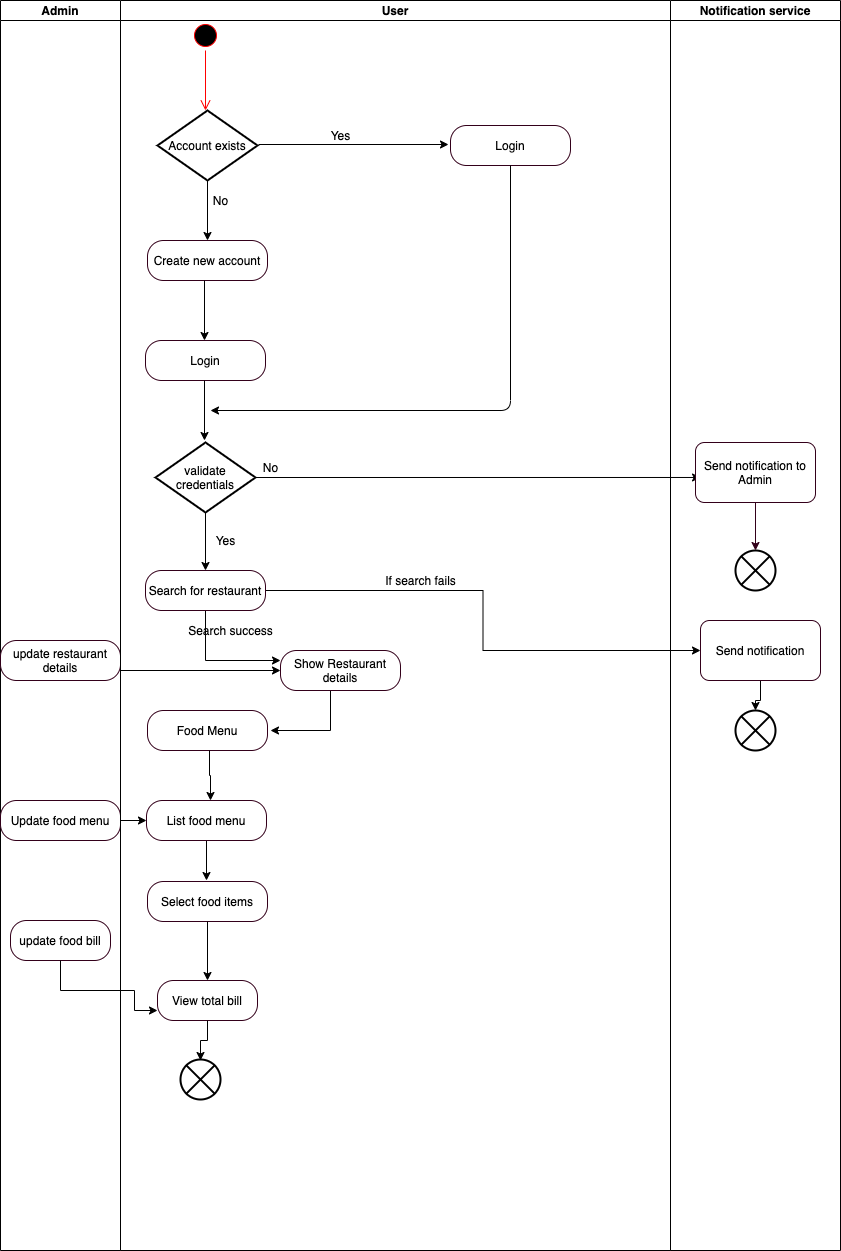

The diagram above was exported from draw.io. Its source (the exported page's mxGraphModel, read from the mxfile embedded in the PNG):
<mxGraphModel dx="1426" dy="620" grid="1" gridSize="10" guides="1" tooltips="1" connect="1" arrows="1" fold="1" page="1" pageScale="1" pageWidth="827" pageHeight="1169" math="0" shadow="0">
  <root>
    <mxCell id="0" />
    <mxCell id="1" parent="0" />
    <mxCell id="6i8Cs4Eozq2h0kObCnlc-2" value="" style="ellipse;html=1;shape=startState;fillColor=#000000;strokeColor=#ff0000;" vertex="1" parent="1">
      <mxGeometry x="200" y="90" width="30" height="30" as="geometry" />
    </mxCell>
    <mxCell id="6i8Cs4Eozq2h0kObCnlc-3" value="" style="edgeStyle=orthogonalEdgeStyle;html=1;verticalAlign=bottom;endArrow=open;endSize=8;strokeColor=#ff0000;" edge="1" source="6i8Cs4Eozq2h0kObCnlc-2" parent="1">
      <mxGeometry relative="1" as="geometry">
        <mxPoint x="215" y="180" as="targetPoint" />
      </mxGeometry>
    </mxCell>
    <mxCell id="6i8Cs4Eozq2h0kObCnlc-4" value="Account exists" style="strokeWidth=2;html=1;shape=mxgraph.flowchart.decision;whiteSpace=wrap;fillColor=#FFFFFF;" vertex="1" parent="1">
      <mxGeometry x="167" y="180" width="100" height="70" as="geometry" />
    </mxCell>
    <mxCell id="6i8Cs4Eozq2h0kObCnlc-5" value="Create new account" style="rounded=1;whiteSpace=wrap;html=1;arcSize=40;fontColor=#000000;fillColor=#FFFFFF;strokeColor=#33001A;" vertex="1" parent="1">
      <mxGeometry x="157" y="310" width="120" height="40" as="geometry" />
    </mxCell>
    <mxCell id="6i8Cs4Eozq2h0kObCnlc-6" value="" style="endArrow=classic;html=1;exitX=0.5;exitY=1;exitDx=0;exitDy=0;exitPerimeter=0;entryX=0.5;entryY=0;entryDx=0;entryDy=0;" edge="1" parent="1" source="6i8Cs4Eozq2h0kObCnlc-4" target="6i8Cs4Eozq2h0kObCnlc-5">
      <mxGeometry width="50" height="50" relative="1" as="geometry">
        <mxPoint x="340" y="290" as="sourcePoint" />
        <mxPoint x="390" y="240" as="targetPoint" />
      </mxGeometry>
    </mxCell>
    <mxCell id="6i8Cs4Eozq2h0kObCnlc-7" value="No" style="text;html=1;align=center;verticalAlign=middle;resizable=0;points=[];autosize=1;strokeColor=none;" vertex="1" parent="1">
      <mxGeometry x="215" y="260" width="30" height="20" as="geometry" />
    </mxCell>
    <mxCell id="6i8Cs4Eozq2h0kObCnlc-8" value="" style="endArrow=classic;html=1;" edge="1" parent="1">
      <mxGeometry width="50" height="50" relative="1" as="geometry">
        <mxPoint x="268" y="214" as="sourcePoint" />
        <mxPoint x="458" y="214" as="targetPoint" />
      </mxGeometry>
    </mxCell>
    <mxCell id="6i8Cs4Eozq2h0kObCnlc-9" value="Yes" style="text;html=1;align=center;verticalAlign=middle;resizable=0;points=[];autosize=1;strokeColor=none;" vertex="1" parent="1">
      <mxGeometry x="330" y="195" width="40" height="20" as="geometry" />
    </mxCell>
    <mxCell id="6i8Cs4Eozq2h0kObCnlc-10" value="Login" style="rounded=1;whiteSpace=wrap;html=1;arcSize=40;fontColor=#000000;fillColor=#FFFFFF;strokeColor=#33001A;" vertex="1" parent="1">
      <mxGeometry x="460" y="195" width="120" height="40" as="geometry" />
    </mxCell>
    <mxCell id="6i8Cs4Eozq2h0kObCnlc-11" value="Login" style="rounded=1;whiteSpace=wrap;html=1;arcSize=40;fontColor=#000000;fillColor=#FFFFFF;strokeColor=#33001A;" vertex="1" parent="1">
      <mxGeometry x="155" y="410" width="120" height="40" as="geometry" />
    </mxCell>
    <mxCell id="6i8Cs4Eozq2h0kObCnlc-12" value="" style="endArrow=classic;html=1;exitX=0.5;exitY=1;exitDx=0;exitDy=0;exitPerimeter=0;entryX=0.5;entryY=0;entryDx=0;entryDy=0;" edge="1" parent="1">
      <mxGeometry width="50" height="50" relative="1" as="geometry">
        <mxPoint x="214" y="350" as="sourcePoint" />
        <mxPoint x="214" y="410" as="targetPoint" />
      </mxGeometry>
    </mxCell>
    <mxCell id="6i8Cs4Eozq2h0kObCnlc-14" value="validate&lt;br&gt;credentials" style="strokeWidth=2;html=1;shape=mxgraph.flowchart.decision;whiteSpace=wrap;fillColor=#FFFFFF;" vertex="1" parent="1">
      <mxGeometry x="165" y="512" width="100" height="70" as="geometry" />
    </mxCell>
    <mxCell id="6i8Cs4Eozq2h0kObCnlc-15" value="" style="endArrow=classic;html=1;exitX=0.5;exitY=1;exitDx=0;exitDy=0;exitPerimeter=0;entryX=0.5;entryY=0;entryDx=0;entryDy=0;" edge="1" parent="1">
      <mxGeometry width="50" height="50" relative="1" as="geometry">
        <mxPoint x="214" y="450" as="sourcePoint" />
        <mxPoint x="214" y="510" as="targetPoint" />
      </mxGeometry>
    </mxCell>
    <mxCell id="6i8Cs4Eozq2h0kObCnlc-16" value="" style="endArrow=classic;html=1;exitX=0.5;exitY=1;exitDx=0;exitDy=0;exitPerimeter=0;" edge="1" parent="1" source="6i8Cs4Eozq2h0kObCnlc-14">
      <mxGeometry width="50" height="50" relative="1" as="geometry">
        <mxPoint x="210" y="630" as="sourcePoint" />
        <mxPoint x="215" y="640" as="targetPoint" />
      </mxGeometry>
    </mxCell>
    <mxCell id="6i8Cs4Eozq2h0kObCnlc-17" value="Yes" style="text;html=1;align=center;verticalAlign=middle;resizable=0;points=[];autosize=1;strokeColor=none;" vertex="1" parent="1">
      <mxGeometry x="215" y="600" width="40" height="20" as="geometry" />
    </mxCell>
    <mxCell id="6i8Cs4Eozq2h0kObCnlc-18" value="No" style="text;html=1;align=center;verticalAlign=middle;resizable=0;points=[];autosize=1;strokeColor=none;" vertex="1" parent="1">
      <mxGeometry x="265" y="527" width="30" height="20" as="geometry" />
    </mxCell>
    <mxCell id="6i8Cs4Eozq2h0kObCnlc-19" value="" style="endArrow=classic;html=1;exitX=1;exitY=0.5;exitDx=0;exitDy=0;exitPerimeter=0;entryX=0.042;entryY=0.583;entryDx=0;entryDy=0;entryPerimeter=0;" edge="1" parent="1" source="6i8Cs4Eozq2h0kObCnlc-14" target="6i8Cs4Eozq2h0kObCnlc-20">
      <mxGeometry width="50" height="50" relative="1" as="geometry">
        <mxPoint x="224" y="360" as="sourcePoint" />
        <mxPoint x="360" y="547" as="targetPoint" />
      </mxGeometry>
    </mxCell>
    <mxCell id="6i8Cs4Eozq2h0kObCnlc-62" style="edgeStyle=orthogonalEdgeStyle;rounded=0;orthogonalLoop=1;jettySize=auto;html=1;entryX=0;entryY=0.25;entryDx=0;entryDy=0;" edge="1" parent="1" source="6i8Cs4Eozq2h0kObCnlc-23" target="6i8Cs4Eozq2h0kObCnlc-70">
      <mxGeometry relative="1" as="geometry">
        <mxPoint x="130" y="730" as="targetPoint" />
        <Array as="points">
          <mxPoint x="215" y="730" />
        </Array>
      </mxGeometry>
    </mxCell>
    <mxCell id="6i8Cs4Eozq2h0kObCnlc-85" style="edgeStyle=orthogonalEdgeStyle;rounded=0;orthogonalLoop=1;jettySize=auto;html=1;entryX=0;entryY=0.5;entryDx=0;entryDy=0;" edge="1" parent="1" source="6i8Cs4Eozq2h0kObCnlc-23" target="6i8Cs4Eozq2h0kObCnlc-80">
      <mxGeometry relative="1" as="geometry" />
    </mxCell>
    <mxCell id="6i8Cs4Eozq2h0kObCnlc-23" value="Search for restaurant" style="rounded=1;whiteSpace=wrap;html=1;arcSize=40;fontColor=#000000;fillColor=#FFFFFF;strokeColor=#33001A;" vertex="1" parent="1">
      <mxGeometry x="155" y="640" width="120" height="40" as="geometry" />
    </mxCell>
    <mxCell id="6i8Cs4Eozq2h0kObCnlc-24" value="Admin" style="swimlane;startSize=20;" vertex="1" parent="1">
      <mxGeometry x="10" y="70" width="120" height="1250" as="geometry">
        <mxRectangle y="20" width="30" height="670" as="alternateBounds" />
      </mxGeometry>
    </mxCell>
    <mxCell id="6i8Cs4Eozq2h0kObCnlc-61" value="update restaurant&lt;br&gt;details" style="rounded=1;whiteSpace=wrap;html=1;arcSize=40;fontColor=#000000;fillColor=#FFFFFF;strokeColor=#33001A;" vertex="1" parent="6i8Cs4Eozq2h0kObCnlc-24">
      <mxGeometry y="640" width="120" height="40" as="geometry" />
    </mxCell>
    <mxCell id="6i8Cs4Eozq2h0kObCnlc-68" value="Update food menu" style="rounded=1;whiteSpace=wrap;html=1;arcSize=40;fontColor=#000000;fillColor=#FFFFFF;strokeColor=#33001A;" vertex="1" parent="6i8Cs4Eozq2h0kObCnlc-24">
      <mxGeometry y="800" width="120" height="40" as="geometry" />
    </mxCell>
    <mxCell id="6i8Cs4Eozq2h0kObCnlc-76" value="update food bill" style="rounded=1;whiteSpace=wrap;html=1;arcSize=40;fontColor=#000000;fillColor=#FFFFFF;strokeColor=#33001A;" vertex="1" parent="6i8Cs4Eozq2h0kObCnlc-24">
      <mxGeometry x="10" y="920" width="100" height="40" as="geometry" />
    </mxCell>
    <mxCell id="6i8Cs4Eozq2h0kObCnlc-49" value="User" style="swimlane;startSize=20;" vertex="1" parent="1">
      <mxGeometry x="130" y="70" width="550" height="1250" as="geometry">
        <mxRectangle y="20" width="30" height="670" as="alternateBounds" />
      </mxGeometry>
    </mxCell>
    <mxCell id="6i8Cs4Eozq2h0kObCnlc-57" value="" style="endArrow=classic;html=1;exitX=0.5;exitY=1;exitDx=0;exitDy=0;" edge="1" parent="6i8Cs4Eozq2h0kObCnlc-49" source="6i8Cs4Eozq2h0kObCnlc-10">
      <mxGeometry width="50" height="50" relative="1" as="geometry">
        <mxPoint x="390" y="230" as="sourcePoint" />
        <mxPoint x="90" y="410" as="targetPoint" />
        <Array as="points">
          <mxPoint x="390" y="410" />
        </Array>
      </mxGeometry>
    </mxCell>
    <mxCell id="6i8Cs4Eozq2h0kObCnlc-63" value="Food Menu" style="rounded=1;whiteSpace=wrap;html=1;arcSize=40;fontColor=#000000;fillColor=#FFFFFF;strokeColor=#33001A;" vertex="1" parent="6i8Cs4Eozq2h0kObCnlc-49">
      <mxGeometry x="27" y="710" width="120" height="40" as="geometry" />
    </mxCell>
    <mxCell id="6i8Cs4Eozq2h0kObCnlc-74" value="Select food items" style="rounded=1;whiteSpace=wrap;html=1;arcSize=40;fontColor=#000000;fillColor=#FFFFFF;strokeColor=#33001A;" vertex="1" parent="6i8Cs4Eozq2h0kObCnlc-49">
      <mxGeometry x="27" y="881" width="120" height="40" as="geometry" />
    </mxCell>
    <mxCell id="6i8Cs4Eozq2h0kObCnlc-78" value="View total bill" style="rounded=1;whiteSpace=wrap;html=1;arcSize=40;fontColor=#000000;fillColor=#FFFFFF;strokeColor=#33001A;" vertex="1" parent="6i8Cs4Eozq2h0kObCnlc-49">
      <mxGeometry x="37" y="980" width="100" height="40" as="geometry" />
    </mxCell>
    <mxCell id="6i8Cs4Eozq2h0kObCnlc-77" style="edgeStyle=orthogonalEdgeStyle;rounded=0;orthogonalLoop=1;jettySize=auto;html=1;entryX=0.5;entryY=0;entryDx=0;entryDy=0;" edge="1" parent="6i8Cs4Eozq2h0kObCnlc-49" source="6i8Cs4Eozq2h0kObCnlc-74" target="6i8Cs4Eozq2h0kObCnlc-78">
      <mxGeometry relative="1" as="geometry">
        <Array as="points" />
      </mxGeometry>
    </mxCell>
    <mxCell id="6i8Cs4Eozq2h0kObCnlc-83" value="If search fails" style="text;html=1;align=center;verticalAlign=middle;resizable=0;points=[];autosize=1;strokeColor=none;" vertex="1" parent="6i8Cs4Eozq2h0kObCnlc-49">
      <mxGeometry x="255" y="570" width="90" height="20" as="geometry" />
    </mxCell>
    <mxCell id="6i8Cs4Eozq2h0kObCnlc-94" value="Search success" style="text;html=1;align=center;verticalAlign=middle;resizable=0;points=[];autosize=1;strokeColor=none;" vertex="1" parent="6i8Cs4Eozq2h0kObCnlc-49">
      <mxGeometry x="60" y="620" width="100" height="20" as="geometry" />
    </mxCell>
    <mxCell id="6i8Cs4Eozq2h0kObCnlc-53" value="Notification service" style="swimlane;startSize=20;" vertex="1" parent="1">
      <mxGeometry x="680" y="70" width="170" height="1250" as="geometry">
        <mxRectangle y="20" width="30" height="670" as="alternateBounds" />
      </mxGeometry>
    </mxCell>
    <mxCell id="6i8Cs4Eozq2h0kObCnlc-58" value="" style="html=1;shape=mxgraph.sysml.flowFinal;strokeWidth=2;verticalLabelPosition=bottom;verticalAlignment=top;fillColor=#FFFFFF;" vertex="1" parent="6i8Cs4Eozq2h0kObCnlc-53">
      <mxGeometry x="65" y="550" width="40" height="40" as="geometry" />
    </mxCell>
    <mxCell id="6i8Cs4Eozq2h0kObCnlc-20" value="Send notification to Admin" style="rounded=1;whiteSpace=wrap;html=1;strokeColor=#33001A;fillColor=#FFFFFF;" vertex="1" parent="6i8Cs4Eozq2h0kObCnlc-53">
      <mxGeometry x="25" y="442" width="120" height="60" as="geometry" />
    </mxCell>
    <mxCell id="6i8Cs4Eozq2h0kObCnlc-22" value="" style="endArrow=classic;html=1;strokeColor=#33001A;exitX=0.5;exitY=1;exitDx=0;exitDy=0;entryX=0.5;entryY=0;entryDx=0;entryDy=0;entryPerimeter=0;" edge="1" parent="6i8Cs4Eozq2h0kObCnlc-53" source="6i8Cs4Eozq2h0kObCnlc-20" target="6i8Cs4Eozq2h0kObCnlc-58">
      <mxGeometry width="50" height="50" relative="1" as="geometry">
        <mxPoint x="-198" y="477" as="sourcePoint" />
        <mxPoint x="-160" y="477" as="targetPoint" />
      </mxGeometry>
    </mxCell>
    <mxCell id="6i8Cs4Eozq2h0kObCnlc-86" style="edgeStyle=orthogonalEdgeStyle;rounded=0;orthogonalLoop=1;jettySize=auto;html=1;entryX=0.5;entryY=0;entryDx=0;entryDy=0;entryPerimeter=0;" edge="1" parent="6i8Cs4Eozq2h0kObCnlc-53" source="6i8Cs4Eozq2h0kObCnlc-80" target="6i8Cs4Eozq2h0kObCnlc-84">
      <mxGeometry relative="1" as="geometry" />
    </mxCell>
    <mxCell id="6i8Cs4Eozq2h0kObCnlc-80" value="Send notification" style="rounded=1;whiteSpace=wrap;html=1;strokeColor=#33001A;fillColor=#FFFFFF;" vertex="1" parent="6i8Cs4Eozq2h0kObCnlc-53">
      <mxGeometry x="30" y="620" width="120" height="60" as="geometry" />
    </mxCell>
    <mxCell id="6i8Cs4Eozq2h0kObCnlc-84" value="" style="html=1;shape=mxgraph.sysml.flowFinal;strokeWidth=2;verticalLabelPosition=bottom;verticalAlignment=top;fillColor=#FFFFFF;" vertex="1" parent="6i8Cs4Eozq2h0kObCnlc-53">
      <mxGeometry x="65" y="710" width="40" height="40" as="geometry" />
    </mxCell>
    <mxCell id="6i8Cs4Eozq2h0kObCnlc-75" style="edgeStyle=orthogonalEdgeStyle;rounded=0;orthogonalLoop=1;jettySize=auto;html=1;" edge="1" parent="1" source="6i8Cs4Eozq2h0kObCnlc-66">
      <mxGeometry relative="1" as="geometry">
        <mxPoint x="216" y="950" as="targetPoint" />
      </mxGeometry>
    </mxCell>
    <mxCell id="6i8Cs4Eozq2h0kObCnlc-66" value="List food menu" style="rounded=1;whiteSpace=wrap;html=1;arcSize=40;fontColor=#000000;fillColor=#FFFFFF;strokeColor=#33001A;" vertex="1" parent="1">
      <mxGeometry x="156" y="870" width="120" height="40" as="geometry" />
    </mxCell>
    <mxCell id="6i8Cs4Eozq2h0kObCnlc-67" value="" style="edgeStyle=orthogonalEdgeStyle;rounded=0;orthogonalLoop=1;jettySize=auto;html=1;" edge="1" parent="1">
      <mxGeometry relative="1" as="geometry">
        <mxPoint x="219" y="820" as="sourcePoint" />
        <mxPoint x="220" y="870" as="targetPoint" />
        <Array as="points">
          <mxPoint x="219" y="845" />
          <mxPoint x="220" y="845" />
        </Array>
      </mxGeometry>
    </mxCell>
    <mxCell id="6i8Cs4Eozq2h0kObCnlc-69" style="edgeStyle=orthogonalEdgeStyle;rounded=0;orthogonalLoop=1;jettySize=auto;html=1;entryX=0;entryY=0.5;entryDx=0;entryDy=0;" edge="1" parent="1" source="6i8Cs4Eozq2h0kObCnlc-68" target="6i8Cs4Eozq2h0kObCnlc-66">
      <mxGeometry relative="1" as="geometry" />
    </mxCell>
    <mxCell id="6i8Cs4Eozq2h0kObCnlc-73" style="edgeStyle=orthogonalEdgeStyle;rounded=0;orthogonalLoop=1;jettySize=auto;html=1;" edge="1" parent="1" source="6i8Cs4Eozq2h0kObCnlc-70">
      <mxGeometry relative="1" as="geometry">
        <mxPoint x="280" y="800" as="targetPoint" />
        <Array as="points">
          <mxPoint x="340" y="800" />
        </Array>
      </mxGeometry>
    </mxCell>
    <mxCell id="6i8Cs4Eozq2h0kObCnlc-70" value="Show Restaurant details" style="rounded=1;whiteSpace=wrap;html=1;arcSize=40;fontColor=#000000;fillColor=#FFFFFF;strokeColor=#33001A;" vertex="1" parent="1">
      <mxGeometry x="290" y="720" width="120" height="40" as="geometry" />
    </mxCell>
    <mxCell id="6i8Cs4Eozq2h0kObCnlc-72" value="" style="endArrow=classic;html=1;entryX=0;entryY=0.5;entryDx=0;entryDy=0;" edge="1" parent="1" target="6i8Cs4Eozq2h0kObCnlc-70">
      <mxGeometry width="50" height="50" relative="1" as="geometry">
        <mxPoint x="130" y="740" as="sourcePoint" />
        <mxPoint x="290" y="720" as="targetPoint" />
      </mxGeometry>
    </mxCell>
    <mxCell id="6i8Cs4Eozq2h0kObCnlc-79" style="edgeStyle=orthogonalEdgeStyle;rounded=0;orthogonalLoop=1;jettySize=auto;html=1;entryX=0;entryY=0.75;entryDx=0;entryDy=0;" edge="1" parent="1" source="6i8Cs4Eozq2h0kObCnlc-76" target="6i8Cs4Eozq2h0kObCnlc-78">
      <mxGeometry relative="1" as="geometry">
        <Array as="points">
          <mxPoint x="70" y="1060" />
          <mxPoint x="144" y="1060" />
          <mxPoint x="144" y="1080" />
        </Array>
      </mxGeometry>
    </mxCell>
    <mxCell id="6i8Cs4Eozq2h0kObCnlc-95" value="" style="html=1;shape=mxgraph.sysml.flowFinal;strokeWidth=2;verticalLabelPosition=bottom;verticalAlignment=top;fillColor=#FFFFFF;" vertex="1" parent="1">
      <mxGeometry x="190" y="1129" width="40" height="40" as="geometry" />
    </mxCell>
    <mxCell id="6i8Cs4Eozq2h0kObCnlc-96" style="edgeStyle=orthogonalEdgeStyle;rounded=0;orthogonalLoop=1;jettySize=auto;html=1;" edge="1" parent="1" source="6i8Cs4Eozq2h0kObCnlc-78">
      <mxGeometry relative="1" as="geometry">
        <mxPoint x="210" y="1130" as="targetPoint" />
      </mxGeometry>
    </mxCell>
  </root>
</mxGraphModel>